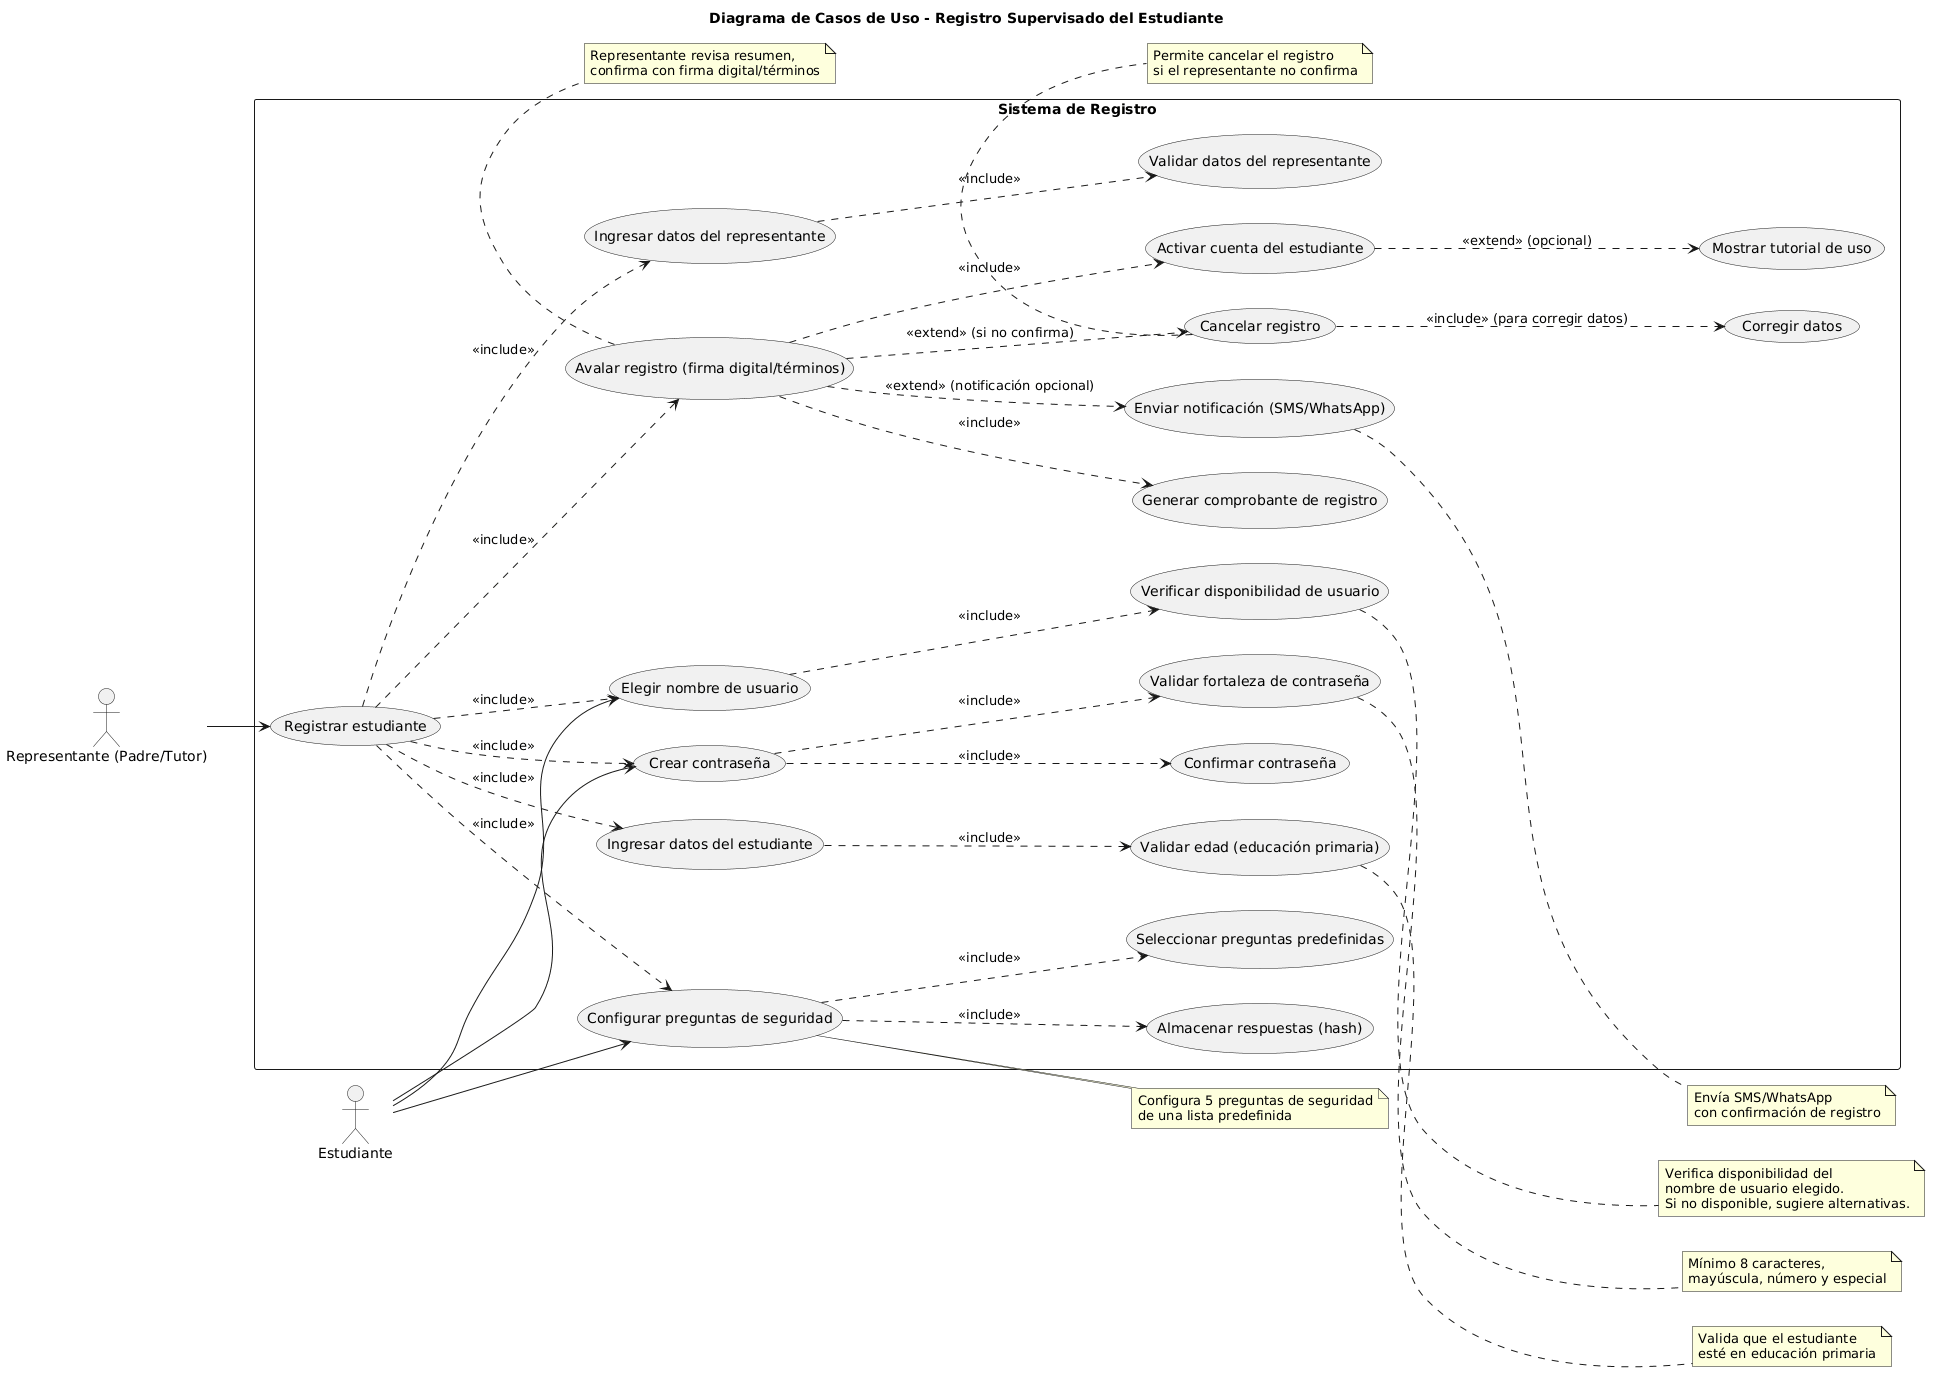

The diagram above was rendered by PlantUML. Its source (embedded in the PNG):
@startuml
title Diagrama de Casos de Uso - Registro Supervisado del Estudiante

left to right direction
actor "Representante (Padre/Tutor)" as R
actor "Estudiante" as E

rectangle "Sistema de Registro" {
  usecase "Registrar estudiante" as UC1
  usecase "Ingresar datos del representante" as UC2
  usecase "Validar datos del representante" as UC3
  usecase "Ingresar datos del estudiante" as UC4
  usecase "Validar edad (educación primaria)" as UC5
  usecase "Elegir nombre de usuario" as UC6
  usecase "Verificar disponibilidad de usuario" as UC7
  usecase "Crear contraseña" as UC8
  usecase "Confirmar contraseña" as UC9
  usecase "Validar fortaleza de contraseña" as UC10
  usecase "Configurar preguntas de seguridad" as UC11
  usecase "Seleccionar preguntas predefinidas" as UC12
  usecase "Almacenar respuestas (hash)" as UC13
  usecase "Avalar registro (firma digital/términos)" as UC14
  usecase "Generar comprobante de registro" as UC15
  usecase "Enviar notificación (SMS/WhatsApp)" as UC16
  usecase "Activar cuenta del estudiante" as UC17
  usecase "Mostrar tutorial de uso" as UC18
  usecase "Cancelar registro" as UC19
  usecase "Corregir datos" as UC20
}

R --> UC1
E --> UC6
E --> UC8
E --> UC11

' Relaciones de inclusión (obligatorias)
UC1 ..> UC2 : <<include>>
UC2 ..> UC3 : <<include>>
UC1 ..> UC4 : <<include>>
UC4 ..> UC5 : <<include>>
UC1 ..> UC6 : <<include>>
UC6 ..> UC7 : <<include>>
UC1 ..> UC8 : <<include>>
UC8 ..> UC9 : <<include>>
UC8 ..> UC10 : <<include>>
UC1 ..> UC11 : <<include>>
UC11 ..> UC12 : <<include>>
UC11 ..> UC13 : <<include>>
UC1 ..> UC14 : <<include>>
UC14 ..> UC15 : <<include>>
UC14 ..> UC17 : <<include>>
UC17 ..> UC18 : <<extend>> (opcional)

' Relaciones de extensión (opcionales o alternativas)
UC14 ..> UC16 : <<extend>> (notificación opcional)
UC14 ..> UC19 : <<extend>> (si no confirma)
UC19 ..> UC20 : <<include>> (para corregir datos)

note right of UC5
  Valida que el estudiante
  esté en educación primaria
end note

note right of UC7
  Verifica disponibilidad del
  nombre de usuario elegido.
  Si no disponible, sugiere alternativas.
end note

note right of UC10
  Mínimo 8 caracteres,
  mayúscula, número y especial
end note

note right of UC11
  Configura 5 preguntas de seguridad
  de una lista predefinida
end note

note bottom of UC14
  Representante revisa resumen,
  confirma con firma digital/términos
end note

note right of UC16
  Envía SMS/WhatsApp
  con confirmación de registro
end note

note bottom of UC19
  Permite cancelar el registro
  si el representante no confirma
end note
@enduml